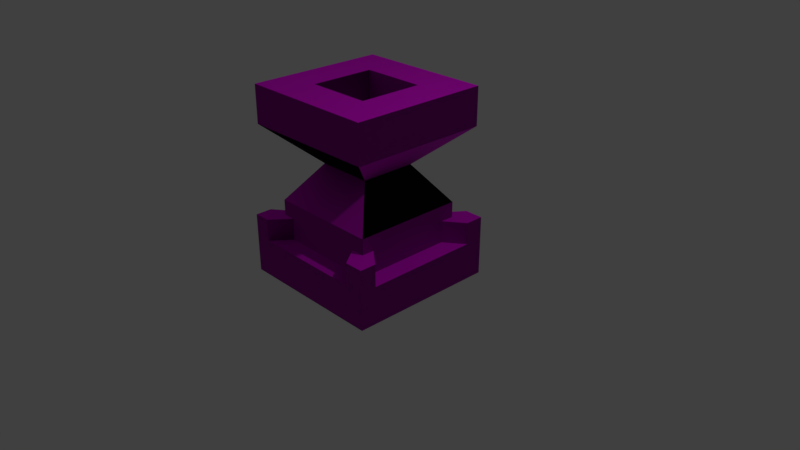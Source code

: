 # Source: pot.blend  (saved by Blender 2.79.0; exported with 4.5.12 LTS)
import bpy
from mathutils import Matrix  # noqa: F401  (used for matrix-valued properties, if any)

bpy.ops.wm.read_factory_settings(use_empty=True)
scene = bpy.context.scene
scene.name = 'Scene'

# ---- collections
col_collection_1 = bpy.data.collections.new('Collection 1'); scene.collection.children.link(col_collection_1)

# ---- images (referenced by path relative to the original .blend; pixels are not part of the script)
import os
ASSET_DIR = os.environ.get("B2B_ASSET_DIR", "")  # directory of the original .blend (textures are referenced by path, not embedded)
HERE = os.path.dirname(os.path.abspath(__file__))  # packed textures are extracted next to this script under _unpacked/

def load_image(name, relpath, width, height, colorspace="sRGB"):
    """Load a texture the original file referenced (path relative to the .blend, or extracted next to this script)."""
    p = next((c for c in (os.path.join(HERE, relpath), os.path.join(ASSET_DIR, relpath)) if relpath and os.path.exists(c)), "")
    if p:
        img = bpy.data.images.load(p, check_existing=True)
        img.name = name
    else:  # same state as the original file: an image datablock whose file is absent (Cycles renders it pink)
        img = bpy.data.images.new(name, width, height)
        img.source = "FILE"
        img.filepath = "//" + (relpath or name)
    img.colorspace_settings.name = colorspace
    return img
img_pot_diffuse = load_image('pot-diffuse', 'pot-diffuse.png', 1024, 1024, 'sRGB')
img_railing_normals_png = load_image('railing-normals.png', 'railing-normals.png', 1024, 1024, 'Non-Color')

# ---- materials (node trees are filled in below, after node groups)
mat_material = bpy.data.materials.new('Material')
mat_material.alpha_threshold = 0.0
mat_material.roughness = 0.5
mat_material.line_color = (0.0, 0.0, 0.0, 1.0)

# ---- material node trees
mat_material.use_nodes = True; mat_material.node_tree.nodes.clear()
_N = mat_material.node_tree.nodes; _L = mat_material.node_tree.links
n0 = _N.new('ShaderNodeOutputMaterial'); n0.name = 'Material Output'; n0.location = (300, 300)
n1 = _N.new('ShaderNodeBsdfPrincipled'); n1.name = 'Principled BSDF'; n1.location = (30, 403)
n1.width = 150
n1.subsurface_method = 'BURLEY'
n1.inputs[2].default_value = 0.8083
n1.inputs[3].default_value = 1.45
n1.inputs[9].default_value = (1.0, 1.0, 1.0)
n1.inputs[13].default_value = 0.09167
n2 = _N.new('ShaderNodeTexImage'); n2.name = 'Image Texture'; n2.location = (-242, 588)
n2.width = 140
n2.image = img_pot_diffuse
n3 = _N.new('ShaderNodeTexImage'); n3.name = 'Image Texture.001'; n3.location = (-445, 294)
n3.width = 140
n3.image = img_railing_normals_png
n4 = _N.new('ShaderNodeNormalMap'); n4.name = 'Normal Map'; n4.location = (-214, 163)
n4.inputs[0].default_value = 2.0
_L.new(n1.outputs[0], n0.inputs[0])
_L.new(n2.outputs[0], n1.inputs[0])
_L.new(n3.outputs[0], n4.inputs[1])
_L.new(n4.outputs[0], n1.inputs[5])
n0.is_active_output = True

# ---- world
world_world = bpy.data.worlds.new('World'); scene.world = world_world
world_world.color = (0.05088, 0.05088, 0.05088)
world_world.use_sun_shadow = False
world_world.sun_shadow_jitter_overblur = 0.0
world_world.cycles.sampling_method = 'MANUAL'

# ---- cameras
cam_camera = bpy.data.cameras.new('Camera')
cam_camera.clip_end = 100.0
cam_camera.lens = 35.0
cam_camera.sensor_width = 32.0
cam_camera.sensor_height = 18.0
cam_camera.ortho_scale = 7.314
cam_camera.dof.focus_distance = 0.0

# ---- lights
light_lamp = bpy.data.lights.new('Lamp', 'POINT')
light_lamp.transmission_factor = 0.0
light_lamp.cutoff_distance = 30.0
light_lamp.energy = 100.0
light_lamp.shadow_buffer_clip_start = 1.001
light_lamp.shadow_soft_size = 0.1
light_lamp.shadow_maximum_resolution = 0.006
light_lamp.use_absolute_resolution = True

# ---- meshes
me_cube = bpy.data.meshes.new('Cube')
me_cube.from_pydata([(1.0, 1.0, -1.0), (1.0, -1.0, -1.0), (-1.0, -1.0, -1.0), (-1.0, 1.0, -1.0), (0.7425, 0.7425, 1.0), (0.7425, -0.7425, 1.0), (-0.7425, -0.7425, 1.0), (-0.7425, 0.7425, 1.0), (1.0, 1.0, 1.0), (1.0, -1.0, 1.0), (-1.0, 1.0, 1.0), (-1.0, -1.0, 1.0), (0.7425, 0.7425, 3.0), (0.7425, -0.7425, 3.0), (-0.7425, 0.7425, 3.0), (-0.7425, -0.7425, 3.0), (0.3713, 0.3712, 5.0), (0.3712, -0.3713, 5.0), (-0.3713, 0.3712, 5.0), (-0.3713, -0.3713, 5.0), (0.9281, 0.9281, 7.0), (0.9281, -0.9281, 7.0), (-0.9281, 0.9281, 7.0), (-0.9281, -0.9281, 7.0), (0.4281, 0.4281, 9.0), (0.4281, -0.4281, 9.0), (-0.4281, 0.4281, 9.0), (-0.4281, -0.4281, 9.0), (0.9281, 0.9281, 9.0), (0.9281, -0.9281, 9.0), (-0.9281, 0.9281, 9.0), (-0.9281, -0.9281, 9.0), (0.4281, 0.4281, 7.0), (0.4281, -0.4281, 7.0), (-0.4281, 0.4281, 7.0), (-0.4281, -0.4281, 7.0), (1.0, 0.75, -1.0), (-1.0, 0.75, -1.0), (1.0, 0.75, 1.0), (-1.0, 0.75, 1.0), (0.7425, 0.5569, 1.0), (-0.7425, 0.5569, 1.0), (0.7425, 0.5569, 3.0), (-0.7425, 0.5569, 3.0), (0.3713, 0.2784, 5.0), (-0.3713, 0.2784, 5.0), (0.9281, 0.6961, 7.0), (-0.9281, 0.6961, 7.0), (0.9281, 0.6961, 9.0), (-0.9281, 0.6961, 9.0), (0.4281, 0.3211, 9.0), (-0.4281, 0.3211, 9.0), (0.4281, 0.3211, 7.0), (-0.4281, 0.3211, 7.0), (1.0, -0.7812, -1.0), (1.0, -0.7813, 1.0), (0.7425, -0.5801, 1.0), (0.7425, -0.5801, 3.0), (0.3712, -0.29, 5.0), (0.9281, -0.7251, 7.0), (0.9281, -0.7251, 9.0), (0.4281, -0.3345, 9.0), (0.4281, -0.3345, 7.0), (-1.0, -0.7812, -1.0), (-1.0, -0.7812, 1.0), (-0.7425, -0.5801, 1.0), (-0.7425, -0.5801, 3.0), (-0.3713, -0.29, 5.0), (-0.9281, -0.7251, 7.0), (-0.9281, -0.7251, 9.0), (-0.4281, -0.3345, 9.0), (-0.4281, -0.3345, 7.0), (0.75, 1.0, -1.0), (0.75, -1.0, -1.0), (0.75, 1.0, 1.0), (0.75, -1.0, 1.0), (0.5569, 0.7425, 1.0), (0.5569, -0.7425, 1.0), (0.5569, 0.7425, 3.0), (0.5569, -0.7425, 3.0), (0.2784, 0.3712, 5.0), (0.2784, -0.3713, 5.0), (0.6961, 0.9281, 7.0), (0.6961, -0.9281, 7.0), (0.6961, 0.9281, 9.0), (0.6961, -0.9281, 9.0), (0.3211, 0.4281, 9.0), (0.3211, -0.4281, 9.0), (0.3211, 0.4281, 7.0), (0.3211, -0.4281, 7.0), (0.3211, 0.3211, 7.0), (0.75, 0.75, -1.0), (0.3211, -0.3345, 7.0), (0.75, -0.7812, -1.0), (-0.7812, 1.0, -1.0), (-0.7813, -1.0, -1.0), (-0.7812, 1.0, 1.0), (-0.7813, -1.0, 1.0), (-0.5801, 0.7425, 1.0), (-0.5801, -0.7425, 1.0), (-0.5801, 0.7425, 3.0), (-0.5801, -0.7425, 3.0), (-0.29, 0.3712, 5.0), (-0.29, -0.3713, 5.0), (-0.7251, 0.9281, 7.0), (-0.7251, -0.9281, 7.0), (-0.7251, 0.9281, 9.0), (-0.7251, -0.9281, 9.0), (-0.3345, 0.4281, 9.0), (-0.3345, -0.4281, 9.0), (-0.3345, 0.4281, 7.0), (-0.3345, -0.4281, 7.0), (-0.7812, 0.75, -1.0), (-0.7812, -0.7812, -1.0), (-0.3345, 0.3211, 7.0), (-0.3345, -0.3345, 7.0), (1.0, -0.7813, 2.176), (1.0, -1.0, 2.176), (-0.7812, 1.0, 2.176), (-1.0, 1.0, 2.176), (-0.7813, -1.0, 2.176), (-1.0, -1.0, 2.176), (-1.0, 0.75, 2.176), (0.7425, -0.5801, 2.176), (0.7425, -0.7425, 2.176), (-0.5801, 0.7425, 2.176), (-0.7425, 0.7425, 2.176), (-0.5801, -0.7425, 2.176), (-0.7425, -0.7425, 2.176), (-0.7425, 0.5569, 2.176), (1.0, 1.0, 2.176), (0.7425, 0.7425, 2.176), (1.0, 0.75, 2.176), (0.7425, 0.5569, 2.176), (-1.0, -0.7812, 2.176), (-0.7425, -0.5801, 2.176), (0.75, 1.0, 2.176), (0.75, -1.0, 2.176), (0.5569, 0.7425, 2.176), (0.5569, -0.7425, 2.176)], [], [(113, 95, 2, 63), (77, 5, 13, 79), (54, 55, 9, 1), (95, 97, 11, 2), (37, 39, 10, 3), (96, 94, 3, 10), (64, 11, 121, 134), (39, 41, 129, 122), (11, 97, 120, 121), (75, 9, 117, 137), (66, 15, 19, 67), (40, 4, 12, 42), (65, 6, 15, 66), (98, 7, 14, 100), (81, 17, 21, 83), (100, 14, 18, 102), (79, 13, 17, 81), (42, 12, 16, 44), (83, 21, 29, 85), (44, 16, 20, 46), (67, 19, 23, 68), (102, 18, 22, 104), (50, 24, 32, 52), (46, 20, 28, 48), (68, 23, 31, 69), (104, 22, 30, 106), (61, 25, 29, 60), (86, 24, 28, 84), (109, 27, 31, 107), (51, 26, 30, 49), (115, 71, 35, 111), (70, 27, 35, 71), (108, 26, 34, 110), (87, 25, 33, 89), (26, 51, 53, 34), (110, 34, 53, 114), (70, 51, 49, 69), (24, 50, 48, 28), (22, 47, 49, 30), (59, 46, 48, 60), (61, 50, 52, 62), (18, 45, 47, 22), (58, 44, 46, 59), (57, 42, 44, 58), (7, 41, 43, 14), (56, 40, 42, 57), (14, 43, 45, 18), (65, 41, 39, 64), (97, 99, 127, 120), (63, 64, 39, 37), (0, 8, 38, 36), (94, 112, 37, 3), (2, 11, 64, 63), (96, 10, 119, 118), (5, 56, 57, 13), (13, 57, 58, 17), (17, 58, 59, 21), (25, 61, 62, 33), (21, 59, 60, 29), (27, 70, 69, 31), (51, 70, 71, 53), (114, 53, 71, 115), (50, 61, 60, 48), (47, 68, 69, 49), (45, 67, 68, 47), (41, 65, 66, 43), (43, 66, 67, 45), (40, 56, 55, 38), (36, 38, 55, 54), (112, 113, 63, 37), (36, 54, 93, 91), (52, 90, 92, 62), (0, 36, 91, 72), (32, 88, 90, 52), (109, 87, 89, 111), (24, 86, 88, 32), (62, 92, 89, 33), (25, 87, 85, 29), (108, 86, 84, 106), (20, 82, 84, 28), (16, 80, 82, 20), (105, 83, 85, 107), (101, 79, 81, 103), (12, 78, 80, 16), (103, 81, 83, 105), (4, 76, 78, 12), (8, 74, 136, 130), (98, 76, 74, 96), (8, 0, 72, 74), (1, 9, 75, 73), (99, 77, 79, 101), (54, 1, 73, 93), (6, 99, 101, 15), (74, 76, 138, 136), (19, 103, 105, 23), (15, 101, 103, 19), (23, 105, 107, 31), (26, 108, 106, 30), (27, 109, 111, 35), (91, 93, 113, 112), (90, 114, 115, 92), (72, 91, 112, 94), (88, 110, 114, 90), (86, 108, 110, 88), (92, 115, 111, 89), (87, 109, 107, 85), (82, 104, 106, 84), (80, 102, 104, 82), (78, 100, 102, 80), (76, 98, 100, 78), (77, 99, 97, 75), (74, 72, 94, 96), (73, 75, 97, 95), (93, 73, 95, 113), (123, 124, 117, 116), (138, 131, 130, 136), (127, 128, 121, 120), (129, 126, 119, 122), (131, 133, 132, 130), (128, 135, 134, 121), (124, 139, 137, 117), (126, 125, 118, 119), (76, 4, 131, 138), (38, 8, 130, 132), (10, 39, 122, 119), (55, 56, 123, 116), (40, 38, 132, 133), (6, 65, 135, 128), (5, 77, 139, 124), (65, 64, 134, 135), (56, 5, 124, 123), (4, 40, 133, 131), (7, 98, 125, 126), (99, 6, 128, 127), (98, 96, 118, 125), (41, 7, 126, 129), (77, 75, 137, 139), (9, 55, 116, 117)])
_uv = me_cube.uv_layers.new(name='UVMap')
_uv.uv.foreach_set('vector', [0.3613, 0.8752, 0.3822, 0.8752, 0.3822, 0.8948, 0.3613, 0.8948, 0.5675, 0.7159, 0.5498, 0.7159, 0.5498, 0.5369, 0.5675, 0.5369, 0.0209, 0.7159, 0.0209, 0.8948, 0.0, 0.8948, 3.417e-08, 0.7159, 0.7303, 0.5683, 0.7303, 0.7472, 0.7094, 0.7472, 0.7094, 0.5683, 0.8766, 0.2841, 0.8766, 0.1052, 0.9005, 0.1052, 0.9005, 0.2841, 0.8796, 0.4631, 0.8796, 0.2841, 0.9005, 0.2841, 0.9005, 0.4631, 0.7303, 0.1052, 0.7094, 0.1052, 0.7094, 1.066e-07, 0.7303, 8.532e-08, 0.9743, 0.9297, 0.9497, 0.9295, 0.9497, 0.8242, 0.9743, 0.8244, 0.7094, 0.7472, 0.7303, 0.7472, 0.7303, 0.8524, 0.7094, 0.8524, 0.8766, 0.7472, 0.9005, 0.7472, 0.9005, 0.8524, 0.8766, 0.8524, 0.4988, 0.1789, 0.5143, 0.1789, 0.4788, 0.3574, 0.4711, 0.3574, 0.3192, 0.0, 0.337, 0.0, 0.337, 0.1789, 0.3192, 0.1789, 0.4988, 1.066e-08, 0.5143, 1.066e-08, 0.5143, 0.1789, 0.4988, 0.1789, 0.03325, 0.7159, 0.01773, 0.7159, 0.01773, 0.5369, 0.03325, 0.5369, 0.5941, 0.3584, 0.5852, 0.3584, 0.532, 0.1789, 0.5542, 0.1789, 0.03325, 0.5369, 0.01773, 0.5369, 0.0532, 0.3584, 0.06096, 0.3584, 0.5675, 0.5369, 0.5498, 0.5369, 0.5852, 0.3584, 0.5941, 0.3584, 0.3192, 0.1789, 0.337, 0.1789, 0.3015, 0.3574, 0.2926, 0.3574, 0.5542, 0.1789, 0.532, 0.1789, 0.532, 0.0, 0.5542, 0.0, 0.2926, 0.3574, 0.3015, 0.3574, 0.3547, 0.5369, 0.3325, 0.5369, 0.4711, 0.3574, 0.4788, 0.3574, 0.532, 0.5369, 0.5126, 0.5369, 0.06096, 0.3584, 0.0532, 0.3584, 3.986e-08, 0.1789, 0.0194, 0.1789, 0.9107, 0.3578, 0.9005, 0.3578, 0.9005, 0.1789, 0.9107, 0.1789, 0.3325, 0.5369, 0.3547, 0.5369, 0.3547, 0.7159, 0.3325, 0.7159, 0.5126, 0.5369, 0.532, 0.5369, 0.532, 0.7159, 0.5126, 0.7159, 0.0194, 0.1789, 3.986e-08, 0.1789, 0.0, 8.532e-08, 0.0194, 8.532e-08, 0.4389, 0.7606, 0.4299, 0.7606, 0.3822, 0.7159, 0.4016, 0.7159, 0.5117, 0.7702, 0.5117, 0.7606, 0.5595, 0.7159, 0.5595, 0.7366, 0.4299, 0.8288, 0.4299, 0.8372, 0.3822, 0.8819, 0.3822, 0.8638, 0.5015, 0.8372, 0.5117, 0.8372, 0.5595, 0.8819, 0.5373, 0.8819, 0.9733, 0.605, 0.9823, 0.605, 0.9823, 0.6133, 0.9733, 0.6133, 0.9094, 0.5367, 0.9005, 0.5367, 0.9005, 0.3578, 0.9094, 0.3578, 0.6324, 0.7159, 0.6413, 0.7159, 0.6413, 0.8948, 0.6324, 0.8948, 0.972, 0.0, 0.9823, 0.0, 0.9823, 0.1789, 0.972, 0.1789, 0.9823, 0.5367, 0.972, 0.5367, 0.972, 0.3578, 0.9823, 0.3578, 0.9733, 0.5367, 0.9823, 0.5367, 0.9823, 0.5463, 0.9733, 0.5463, 0.4389, 0.8372, 0.5015, 0.8372, 0.5373, 0.8819, 0.4016, 0.8819, 0.5117, 0.7606, 0.5015, 0.7606, 0.5373, 0.7159, 0.5595, 0.7159, 0.3547, 0.5369, 0.3769, 0.5369, 0.3769, 0.7159, 0.3547, 0.7159, 0.1967, 0.5369, 0.3325, 0.5369, 0.3325, 0.7159, 0.1967, 0.7159, 0.9733, 0.3578, 0.9107, 0.3578, 0.9107, 0.1789, 0.9733, 0.1789, 0.4079, 0.3574, 0.4168, 0.3574, 0.3769, 0.5369, 0.3547, 0.5369, 0.2383, 0.3574, 0.2926, 0.3574, 0.3325, 0.5369, 0.1967, 0.5369, 0.2106, 0.1789, 0.3192, 0.1789, 0.2926, 0.3574, 0.2383, 0.3574, 0.3724, 0.0, 0.3902, 1.066e-08, 0.3902, 0.1789, 0.3724, 0.1789, 0.2106, 2.133e-08, 0.3192, 0.0, 0.3192, 0.1789, 0.2106, 0.1789, 0.3724, 0.1789, 0.3902, 0.1789, 0.4168, 0.3574, 0.4079, 0.3574, 0.9005, 0.8693, 0.9005, 0.7676, 0.9251, 0.7503, 0.9251, 0.8873, 0.9251, 0.8242, 0.9497, 0.8244, 0.9497, 0.9297, 0.9251, 0.9295, 0.7303, 0.2841, 0.7303, 0.1052, 0.8766, 0.1052, 0.8766, 0.2841, 0.1911, 0.7159, 0.1911, 0.8948, 0.1672, 0.8948, 0.1672, 0.7159, 0.1911, 0.8752, 0.215, 0.8752, 0.215, 0.8948, 0.1911, 0.8948, 0.7094, 0.2841, 0.7094, 0.1052, 0.7303, 0.1052, 0.7303, 0.2841, 0.8796, 0.4631, 0.9005, 0.4631, 0.9005, 0.5683, 0.8796, 0.5683, 0.1951, 2.133e-08, 0.2106, 2.133e-08, 0.2106, 0.1789, 0.1951, 0.1789, 0.1951, 0.1789, 0.2106, 0.1789, 0.2383, 0.3574, 0.2305, 0.3574, 0.2305, 0.3574, 0.2383, 0.3574, 0.1967, 0.5369, 0.1773, 0.5369, 0.9823, 0.3578, 0.9733, 0.3578, 0.9733, 0.1789, 0.9823, 0.1789, 0.1773, 0.5369, 0.1967, 0.5369, 0.1967, 0.7159, 0.1773, 0.7159, 0.4299, 0.8372, 0.4389, 0.8372, 0.4016, 0.8819, 0.3822, 0.8819, 0.972, 0.5367, 0.9094, 0.5367, 0.9094, 0.3578, 0.972, 0.3578, 0.9733, 0.5463, 0.9823, 0.5463, 0.9823, 0.605, 0.9733, 0.605, 0.5015, 0.7606, 0.4389, 0.7606, 0.4016, 0.7159, 0.5373, 0.7159, 0.3769, 0.5369, 0.5126, 0.5369, 0.5126, 0.7159, 0.3769, 0.7159, 0.4168, 0.3574, 0.4711, 0.3574, 0.5126, 0.5369, 0.3769, 0.5369, 0.3902, 1.066e-08, 0.4988, 1.066e-08, 0.4988, 0.1789, 0.3902, 0.1789, 0.3902, 0.1789, 0.4988, 0.1789, 0.4711, 0.3574, 0.4168, 0.3574, 0.6413, 0.8356, 0.6413, 0.7339, 0.6659, 0.7159, 0.6659, 0.8528, 0.1672, 0.7159, 0.1672, 0.8948, 0.0209, 0.8948, 0.0209, 0.7159, 0.215, 0.8752, 0.3613, 0.8752, 0.3613, 0.8948, 0.215, 0.8948, 0.215, 0.7159, 0.3613, 0.7159, 0.3613, 0.7382, 0.215, 0.7382, 0.9005, 0.5463, 0.9107, 0.5463, 0.9107, 0.605, 0.9005, 0.605, 0.1911, 0.7159, 0.215, 0.7159, 0.215, 0.7382, 0.1911, 0.7382, 0.9005, 0.5367, 0.9107, 0.5367, 0.9107, 0.5463, 0.9005, 0.5463, 0.9094, 0.0, 0.972, 0.0, 0.972, 0.1789, 0.9094, 0.1789, 0.5595, 0.7159, 0.5697, 0.7159, 0.5697, 0.8948, 0.5595, 0.8948, 0.9005, 0.605, 0.9107, 0.605, 0.9107, 0.6133, 0.9005, 0.6133, 0.4299, 0.7606, 0.4299, 0.7702, 0.3822, 0.7366, 0.3822, 0.7159, 0.5117, 0.8288, 0.5117, 0.7702, 0.5595, 0.7366, 0.5595, 0.8638, 0.1773, 0.1789, 0.1552, 0.1789, 0.1552, 0.0, 0.1773, 0.0, 0.1241, 0.3584, 0.1153, 0.3584, 0.1552, 0.1789, 0.1773, 0.1789, 0.69, 0.1789, 0.5542, 0.1789, 0.5542, 0.0, 0.69, 0.0, 0.6761, 0.5369, 0.5675, 0.5369, 0.5941, 0.3584, 0.6484, 0.3584, 0.1596, 0.5369, 0.1419, 0.5369, 0.1153, 0.3584, 0.1241, 0.3584, 0.6484, 0.3584, 0.5941, 0.3584, 0.5542, 0.1789, 0.69, 0.1789, 0.1596, 0.7159, 0.1419, 0.7159, 0.1419, 0.5369, 0.1596, 0.5369, 0.7094, 0.4631, 0.7333, 0.4631, 0.7333, 0.5683, 0.7094, 0.5683, 0.6659, 0.8348, 0.6659, 0.7331, 0.6905, 0.7159, 0.6905, 0.8528, 0.7094, 0.4631, 0.7094, 0.2841, 0.7333, 0.2841, 0.7333, 0.4631, 0.9005, 0.5683, 0.9005, 0.7472, 0.8766, 0.7472, 0.8766, 0.5683, 0.6761, 0.7159, 0.5675, 0.7159, 0.5675, 0.5369, 0.6761, 0.5369, 0.3613, 0.7159, 0.3822, 0.7159, 0.3822, 0.7382, 0.3613, 0.7382, 0.6916, 0.7159, 0.6761, 0.7159, 0.6761, 0.5369, 0.6916, 0.5369, 0.9743, 0.7188, 0.9989, 0.719, 0.9989, 0.8242, 0.9743, 0.824, 0.6562, 0.3584, 0.6484, 0.3584, 0.69, 0.1789, 0.7094, 0.1789, 0.6916, 0.5369, 0.6761, 0.5369, 0.6484, 0.3584, 0.6562, 0.3584, 0.7094, 0.1789, 0.69, 0.1789, 0.69, 0.0, 0.7094, 0.0, 0.5117, 0.8372, 0.5117, 0.8288, 0.5595, 0.8638, 0.5595, 0.8819, 0.9005, 0.0, 0.9094, 0.0, 0.9094, 0.1789, 0.9005, 0.1789, 0.215, 0.7382, 0.3613, 0.7382, 0.3613, 0.8752, 0.215, 0.8752, 0.9107, 0.5463, 0.9733, 0.5463, 0.9733, 0.605, 0.9107, 0.605, 0.1911, 0.7382, 0.215, 0.7382, 0.215, 0.8752, 0.1911, 0.8752, 0.9107, 0.5367, 0.9733, 0.5367, 0.9733, 0.5463, 0.9107, 0.5463, 0.5697, 0.7159, 0.6324, 0.7159, 0.6324, 0.8948, 0.5697, 0.8948, 0.9107, 0.605, 0.9733, 0.605, 0.9733, 0.6133, 0.9107, 0.6133, 0.4299, 0.7702, 0.4299, 0.8288, 0.3822, 0.8638, 0.3822, 0.7366, 0.1552, 0.1789, 0.0194, 0.1789, 0.0194, 8.532e-08, 0.1552, 0.0, 0.1153, 0.3584, 0.06096, 0.3584, 0.0194, 0.1789, 0.1552, 0.1789, 0.1419, 0.5369, 0.03325, 0.5369, 0.06096, 0.3584, 0.1153, 0.3584, 0.1419, 0.7159, 0.03325, 0.7159, 0.03325, 0.5369, 0.1419, 0.5369, 0.9251, 0.6306, 0.9251, 0.7323, 0.9005, 0.7503, 0.9005, 0.6133, 0.7333, 0.4631, 0.7333, 0.2841, 0.8796, 0.2841, 0.8796, 0.4631, 0.8766, 0.5683, 0.8766, 0.7472, 0.7303, 0.7472, 0.7303, 0.5683, 0.3613, 0.7382, 0.3822, 0.7382, 0.3822, 0.8752, 0.3613, 0.8752, 0.8008, 0.8959, 0.7906, 0.8849, 0.7929, 0.8524, 0.8066, 0.8672, 0.7388, 0.8968, 0.7263, 0.885, 0.7263, 0.8524, 0.7432, 0.8683, 0.8324, 0.8953, 0.8214, 0.885, 0.8214, 0.8524, 0.8362, 0.8663, 0.7726, 0.8959, 0.7592, 0.8849, 0.7569, 0.8524, 0.7749, 0.8672, 0.7263, 0.885, 0.7137, 0.8968, 0.7094, 0.8683, 0.7263, 0.8524, 0.8214, 0.885, 0.8104, 0.8953, 0.8066, 0.8663, 0.8214, 0.8524, 0.7906, 0.8849, 0.7772, 0.8959, 0.7749, 0.8672, 0.7929, 0.8524, 0.7592, 0.8849, 0.749, 0.8959, 0.7432, 0.8672, 0.7569, 0.8524, 0.6916, 0.7159, 0.7094, 0.7159, 0.7094, 0.8211, 0.6916, 0.8211, 0.1672, 0.8948, 0.1911, 0.8948, 0.1911, 1.0, 0.1672, 1.0, 0.9005, 0.1052, 0.8766, 0.1052, 0.8766, 2.133e-08, 0.9005, 0.0, 0.9743, 0.7188, 0.9497, 0.7186, 0.9497, 0.6133, 0.9743, 0.6136, 0.9497, 0.719, 0.9743, 0.7188, 0.9743, 0.824, 0.9497, 0.8242, 0.9823, 0.3157, 0.9978, 0.3157, 0.9978, 0.4209, 0.9823, 0.4209, 0.992, 0.9295, 0.9743, 0.9295, 0.9743, 0.8242, 0.992, 0.8242, 0.9251, 0.6136, 0.9497, 0.6133, 0.9497, 0.7186, 0.9251, 0.7188, 0.9823, 0.1052, 0.9978, 0.1052, 0.9978, 0.2105, 0.9823, 0.2105, 0.7094, 0.9263, 0.6916, 0.9263, 0.6916, 0.8211, 0.7094, 0.8211, 0.9823, 0.2105, 0.9978, 0.2105, 0.9978, 0.3157, 0.9823, 0.3157, 0.9978, 0.5262, 0.9823, 0.5262, 0.9823, 0.4209, 0.9978, 0.4209, 0.9251, 0.719, 0.9497, 0.7188, 0.9497, 0.824, 0.9251, 0.8242, 1.0, 0.1052, 0.9823, 0.1052, 0.9823, 0.0, 1.0, 0.0, 0.9989, 0.7186, 0.9743, 0.7188, 0.9743, 0.6135, 0.9989, 0.6133, 0.0, 0.8948, 0.0209, 0.8948, 0.0209, 1.0, 1.139e-08, 1.0])
me_cube.materials.append(mat_material)
me_cube.use_remesh_preserve_volume = False
me_cube.use_remesh_preserve_attributes = False
me_cube.use_mirror_vertex_groups = False
me_cube.update()

# ---- objects
ob_cube = bpy.data.objects.new('Cube', me_cube)
ob_lamp = bpy.data.objects.new('Lamp', light_lamp)
ob_camera = bpy.data.objects.new('Camera', cam_camera)

# ---- transforms, parenting, visibility, modifiers, constraints
ob_cube.location = (0.0, 0.0, 0.0)
ob_cube.scale = (1.0, 1.0, 0.25)
ob_cube.lock_rotations_4d = False
ob_cube.empty_display_type = 'ARROWS'
ob_cube.lineart.crease_threshold = 0.0
ob_lamp.location = (4.076, 1.005, 5.904)
ob_lamp.rotation_euler = (0.6503, 0.05522, 1.866)
ob_lamp.lock_rotations_4d = False
ob_lamp.empty_display_type = 'ARROWS'
ob_lamp.color = (0.0, 0.0, 0.0, 0.0)
ob_lamp.lineart.crease_threshold = 0.0
ob_camera.location = (7.481, -6.508, 5.344)
ob_camera.rotation_euler = (1.109, 0.0, 0.8149)
ob_camera.lock_rotations_4d = False
ob_camera.empty_display_type = 'ARROWS'
ob_camera.color = (0.0, 0.0, 0.0, 0.0)
ob_camera.display_type = 'WIRE'
ob_camera.lineart.crease_threshold = 0.0

# ---- collection membership
col_collection_1.objects.link(ob_cube)
col_collection_1.objects.link(ob_lamp)
col_collection_1.objects.link(ob_camera)

# ---- scene / render settings (as saved in the file)
scene.camera = ob_camera
scene.frame_start = 1; scene.frame_end = 250; scene.frame_set(1)
scene.render.engine = 'CYCLES'
scene.render.resolution_percentage = 50
scene.render.dither_intensity = 0.0
scene.cycles.use_denoising = False
scene.cycles.samples = 128
scene.cycles.sampling_pattern = 'TABULATED_SOBOL'
scene.cycles.use_adaptive_sampling = False
scene.cycles.use_light_tree = False
scene.cycles.blur_glossy = 0.0
scene.cycles.sample_clamp_indirect = 0.0
scene.view_settings.view_transform = 'Standard'
bpy.context.view_layer.update()

